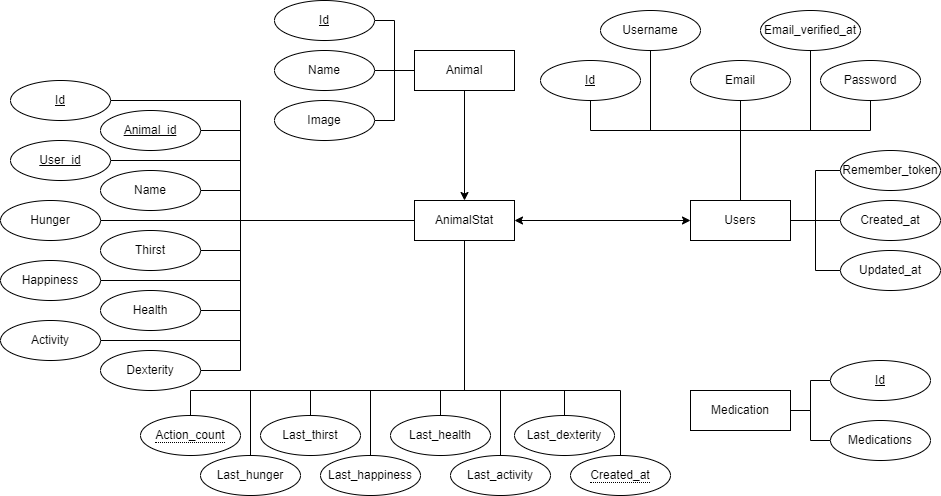

The diagram above was exported from draw.io. Its source (the exported page's mxGraphModel, read from the mxfile embedded in the PNG):
<mxGraphModel dx="1393" dy="797" grid="1" gridSize="10" guides="1" tooltips="1" connect="1" arrows="1" fold="1" page="1" pageScale="1" pageWidth="827" pageHeight="1169" math="0" shadow="0">
  <root>
    <mxCell id="0" />
    <mxCell id="1" parent="0" />
    <mxCell id="Lf-BXiMZnmoBHZLTrXXf-74" style="edgeStyle=orthogonalEdgeStyle;rounded=0;orthogonalLoop=1;jettySize=auto;html=1;entryX=0.5;entryY=0;entryDx=0;entryDy=0;endArrow=classic;endFill=1;" edge="1" parent="1" source="Lf-BXiMZnmoBHZLTrXXf-1" target="Lf-BXiMZnmoBHZLTrXXf-2">
      <mxGeometry relative="1" as="geometry" />
    </mxCell>
    <mxCell id="Lf-BXiMZnmoBHZLTrXXf-1" value="Animal" style="whiteSpace=wrap;html=1;align=center;" vertex="1" parent="1">
      <mxGeometry x="414" y="180" width="100" height="40" as="geometry" />
    </mxCell>
    <mxCell id="Lf-BXiMZnmoBHZLTrXXf-47" style="edgeStyle=orthogonalEdgeStyle;rounded=0;orthogonalLoop=1;jettySize=auto;html=1;entryX=1;entryY=0.5;entryDx=0;entryDy=0;endArrow=none;endFill=0;" edge="1" parent="1" source="Lf-BXiMZnmoBHZLTrXXf-2" target="Lf-BXiMZnmoBHZLTrXXf-37">
      <mxGeometry relative="1" as="geometry">
        <Array as="points">
          <mxPoint x="240" y="350" />
          <mxPoint x="240" y="230" />
        </Array>
      </mxGeometry>
    </mxCell>
    <mxCell id="Lf-BXiMZnmoBHZLTrXXf-48" style="edgeStyle=orthogonalEdgeStyle;rounded=0;orthogonalLoop=1;jettySize=auto;html=1;entryX=1;entryY=0.5;entryDx=0;entryDy=0;endArrow=none;endFill=0;" edge="1" parent="1" source="Lf-BXiMZnmoBHZLTrXXf-2" target="Lf-BXiMZnmoBHZLTrXXf-39">
      <mxGeometry relative="1" as="geometry">
        <Array as="points">
          <mxPoint x="240" y="350" />
          <mxPoint x="240" y="260" />
        </Array>
      </mxGeometry>
    </mxCell>
    <mxCell id="Lf-BXiMZnmoBHZLTrXXf-55" style="edgeStyle=orthogonalEdgeStyle;rounded=0;orthogonalLoop=1;jettySize=auto;html=1;entryX=1;entryY=0.5;entryDx=0;entryDy=0;endArrow=none;endFill=0;" edge="1" parent="1" source="Lf-BXiMZnmoBHZLTrXXf-2" target="Lf-BXiMZnmoBHZLTrXXf-43">
      <mxGeometry relative="1" as="geometry">
        <Array as="points">
          <mxPoint x="240" y="350" />
          <mxPoint x="240" y="410" />
        </Array>
      </mxGeometry>
    </mxCell>
    <mxCell id="Lf-BXiMZnmoBHZLTrXXf-56" style="edgeStyle=orthogonalEdgeStyle;rounded=0;orthogonalLoop=1;jettySize=auto;html=1;entryX=1;entryY=0.5;entryDx=0;entryDy=0;endArrow=none;endFill=0;" edge="1" parent="1" source="Lf-BXiMZnmoBHZLTrXXf-2" target="Lf-BXiMZnmoBHZLTrXXf-41">
      <mxGeometry relative="1" as="geometry">
        <Array as="points">
          <mxPoint x="260" y="350" />
          <mxPoint x="260" y="350" />
        </Array>
      </mxGeometry>
    </mxCell>
    <mxCell id="Lf-BXiMZnmoBHZLTrXXf-64" style="edgeStyle=orthogonalEdgeStyle;rounded=0;orthogonalLoop=1;jettySize=auto;html=1;entryX=0.5;entryY=0;entryDx=0;entryDy=0;endArrow=none;endFill=0;" edge="1" parent="1" source="Lf-BXiMZnmoBHZLTrXXf-2" target="Lf-BXiMZnmoBHZLTrXXf-57">
      <mxGeometry relative="1" as="geometry">
        <Array as="points">
          <mxPoint x="464" y="520" />
          <mxPoint x="190" y="520" />
        </Array>
      </mxGeometry>
    </mxCell>
    <mxCell id="Lf-BXiMZnmoBHZLTrXXf-65" style="edgeStyle=orthogonalEdgeStyle;rounded=0;orthogonalLoop=1;jettySize=auto;html=1;entryX=0.5;entryY=0;entryDx=0;entryDy=0;endArrow=none;endFill=0;" edge="1" parent="1" source="Lf-BXiMZnmoBHZLTrXXf-2" target="Lf-BXiMZnmoBHZLTrXXf-58">
      <mxGeometry relative="1" as="geometry">
        <Array as="points">
          <mxPoint x="464" y="520" />
          <mxPoint x="250" y="520" />
        </Array>
      </mxGeometry>
    </mxCell>
    <mxCell id="Lf-BXiMZnmoBHZLTrXXf-73" style="edgeStyle=orthogonalEdgeStyle;rounded=0;orthogonalLoop=1;jettySize=auto;html=1;entryX=0;entryY=0.5;entryDx=0;entryDy=0;endArrow=classic;endFill=1;startArrow=classic;startFill=1;" edge="1" parent="1" source="Lf-BXiMZnmoBHZLTrXXf-2" target="Lf-BXiMZnmoBHZLTrXXf-4">
      <mxGeometry relative="1" as="geometry" />
    </mxCell>
    <mxCell id="Lf-BXiMZnmoBHZLTrXXf-2" value="AnimalStat" style="whiteSpace=wrap;html=1;align=center;" vertex="1" parent="1">
      <mxGeometry x="414" y="330" width="100" height="40" as="geometry" />
    </mxCell>
    <mxCell id="Lf-BXiMZnmoBHZLTrXXf-3" value="Medication" style="whiteSpace=wrap;html=1;align=center;" vertex="1" parent="1">
      <mxGeometry x="690" y="520" width="100" height="40" as="geometry" />
    </mxCell>
    <mxCell id="Lf-BXiMZnmoBHZLTrXXf-4" value="Users" style="whiteSpace=wrap;html=1;align=center;" vertex="1" parent="1">
      <mxGeometry x="690" y="330" width="100" height="40" as="geometry" />
    </mxCell>
    <mxCell id="Lf-BXiMZnmoBHZLTrXXf-10" style="edgeStyle=orthogonalEdgeStyle;rounded=0;orthogonalLoop=1;jettySize=auto;html=1;entryX=0;entryY=0.5;entryDx=0;entryDy=0;endArrow=none;endFill=0;" edge="1" parent="1" source="Lf-BXiMZnmoBHZLTrXXf-5" target="Lf-BXiMZnmoBHZLTrXXf-1">
      <mxGeometry relative="1" as="geometry" />
    </mxCell>
    <mxCell id="Lf-BXiMZnmoBHZLTrXXf-5" value="&lt;u&gt;Id&lt;/u&gt;" style="ellipse;whiteSpace=wrap;html=1;align=center;" vertex="1" parent="1">
      <mxGeometry x="274" y="130" width="100" height="40" as="geometry" />
    </mxCell>
    <mxCell id="Lf-BXiMZnmoBHZLTrXXf-9" style="edgeStyle=orthogonalEdgeStyle;rounded=0;orthogonalLoop=1;jettySize=auto;html=1;entryX=0;entryY=0.5;entryDx=0;entryDy=0;endArrow=none;endFill=0;" edge="1" parent="1" source="Lf-BXiMZnmoBHZLTrXXf-6" target="Lf-BXiMZnmoBHZLTrXXf-1">
      <mxGeometry relative="1" as="geometry" />
    </mxCell>
    <mxCell id="Lf-BXiMZnmoBHZLTrXXf-6" value="Name" style="ellipse;whiteSpace=wrap;html=1;align=center;" vertex="1" parent="1">
      <mxGeometry x="274" y="180" width="100" height="40" as="geometry" />
    </mxCell>
    <mxCell id="Lf-BXiMZnmoBHZLTrXXf-8" style="edgeStyle=orthogonalEdgeStyle;rounded=0;orthogonalLoop=1;jettySize=auto;html=1;entryX=0;entryY=0.5;entryDx=0;entryDy=0;endArrow=none;endFill=0;" edge="1" parent="1" source="Lf-BXiMZnmoBHZLTrXXf-7" target="Lf-BXiMZnmoBHZLTrXXf-1">
      <mxGeometry relative="1" as="geometry" />
    </mxCell>
    <mxCell id="Lf-BXiMZnmoBHZLTrXXf-7" value="Image" style="ellipse;whiteSpace=wrap;html=1;align=center;" vertex="1" parent="1">
      <mxGeometry x="274" y="230" width="100" height="40" as="geometry" />
    </mxCell>
    <mxCell id="Lf-BXiMZnmoBHZLTrXXf-18" style="edgeStyle=orthogonalEdgeStyle;rounded=0;orthogonalLoop=1;jettySize=auto;html=1;endArrow=none;endFill=0;" edge="1" parent="1" source="Lf-BXiMZnmoBHZLTrXXf-15" target="Lf-BXiMZnmoBHZLTrXXf-3">
      <mxGeometry relative="1" as="geometry" />
    </mxCell>
    <mxCell id="Lf-BXiMZnmoBHZLTrXXf-15" value="Medications" style="ellipse;whiteSpace=wrap;html=1;align=center;" vertex="1" parent="1">
      <mxGeometry x="830" y="550" width="100" height="40" as="geometry" />
    </mxCell>
    <mxCell id="Lf-BXiMZnmoBHZLTrXXf-19" style="edgeStyle=orthogonalEdgeStyle;rounded=0;orthogonalLoop=1;jettySize=auto;html=1;entryX=1;entryY=0.5;entryDx=0;entryDy=0;endArrow=none;endFill=0;" edge="1" parent="1" source="Lf-BXiMZnmoBHZLTrXXf-16" target="Lf-BXiMZnmoBHZLTrXXf-3">
      <mxGeometry relative="1" as="geometry" />
    </mxCell>
    <mxCell id="Lf-BXiMZnmoBHZLTrXXf-16" value="&lt;u&gt;Id&lt;/u&gt;" style="ellipse;whiteSpace=wrap;html=1;align=center;" vertex="1" parent="1">
      <mxGeometry x="830" y="490" width="100" height="40" as="geometry" />
    </mxCell>
    <mxCell id="Lf-BXiMZnmoBHZLTrXXf-17" style="edgeStyle=orthogonalEdgeStyle;rounded=0;orthogonalLoop=1;jettySize=auto;html=1;exitX=0.5;exitY=1;exitDx=0;exitDy=0;" edge="1" parent="1" source="Lf-BXiMZnmoBHZLTrXXf-15" target="Lf-BXiMZnmoBHZLTrXXf-15">
      <mxGeometry relative="1" as="geometry" />
    </mxCell>
    <mxCell id="Lf-BXiMZnmoBHZLTrXXf-28" style="edgeStyle=orthogonalEdgeStyle;rounded=0;orthogonalLoop=1;jettySize=auto;html=1;entryX=0.5;entryY=0;entryDx=0;entryDy=0;endArrow=none;endFill=0;" edge="1" parent="1" source="Lf-BXiMZnmoBHZLTrXXf-20" target="Lf-BXiMZnmoBHZLTrXXf-4">
      <mxGeometry relative="1" as="geometry">
        <Array as="points">
          <mxPoint x="590" y="260" />
          <mxPoint x="740" y="260" />
        </Array>
      </mxGeometry>
    </mxCell>
    <mxCell id="Lf-BXiMZnmoBHZLTrXXf-20" value="&lt;u&gt;Id&lt;/u&gt;" style="ellipse;whiteSpace=wrap;html=1;align=center;" vertex="1" parent="1">
      <mxGeometry x="540" y="190" width="100" height="40" as="geometry" />
    </mxCell>
    <mxCell id="Lf-BXiMZnmoBHZLTrXXf-33" style="edgeStyle=orthogonalEdgeStyle;rounded=0;orthogonalLoop=1;jettySize=auto;html=1;entryX=1;entryY=0.5;entryDx=0;entryDy=0;endArrow=none;endFill=0;" edge="1" parent="1" source="Lf-BXiMZnmoBHZLTrXXf-21" target="Lf-BXiMZnmoBHZLTrXXf-4">
      <mxGeometry relative="1" as="geometry" />
    </mxCell>
    <mxCell id="Lf-BXiMZnmoBHZLTrXXf-21" value="Updated_at" style="ellipse;whiteSpace=wrap;html=1;align=center;" vertex="1" parent="1">
      <mxGeometry x="840" y="380" width="100" height="40" as="geometry" />
    </mxCell>
    <mxCell id="Lf-BXiMZnmoBHZLTrXXf-34" style="edgeStyle=orthogonalEdgeStyle;rounded=0;orthogonalLoop=1;jettySize=auto;html=1;entryX=1;entryY=0.5;entryDx=0;entryDy=0;endArrow=none;endFill=0;" edge="1" parent="1" source="Lf-BXiMZnmoBHZLTrXXf-22" target="Lf-BXiMZnmoBHZLTrXXf-4">
      <mxGeometry relative="1" as="geometry" />
    </mxCell>
    <mxCell id="Lf-BXiMZnmoBHZLTrXXf-22" value="Created_at" style="ellipse;whiteSpace=wrap;html=1;align=center;" vertex="1" parent="1">
      <mxGeometry x="840" y="330" width="100" height="40" as="geometry" />
    </mxCell>
    <mxCell id="Lf-BXiMZnmoBHZLTrXXf-35" style="edgeStyle=orthogonalEdgeStyle;rounded=0;orthogonalLoop=1;jettySize=auto;html=1;entryX=1;entryY=0.5;entryDx=0;entryDy=0;endArrow=none;endFill=0;" edge="1" parent="1" source="Lf-BXiMZnmoBHZLTrXXf-23" target="Lf-BXiMZnmoBHZLTrXXf-4">
      <mxGeometry relative="1" as="geometry" />
    </mxCell>
    <mxCell id="Lf-BXiMZnmoBHZLTrXXf-23" value="Remember_token" style="ellipse;whiteSpace=wrap;html=1;align=center;" vertex="1" parent="1">
      <mxGeometry x="840" y="280" width="100" height="40" as="geometry" />
    </mxCell>
    <mxCell id="Lf-BXiMZnmoBHZLTrXXf-32" style="edgeStyle=orthogonalEdgeStyle;rounded=0;orthogonalLoop=1;jettySize=auto;html=1;entryX=0.5;entryY=0;entryDx=0;entryDy=0;endArrow=none;endFill=0;" edge="1" parent="1" source="Lf-BXiMZnmoBHZLTrXXf-24" target="Lf-BXiMZnmoBHZLTrXXf-4">
      <mxGeometry relative="1" as="geometry">
        <Array as="points">
          <mxPoint x="870" y="260" />
          <mxPoint x="740" y="260" />
        </Array>
      </mxGeometry>
    </mxCell>
    <mxCell id="Lf-BXiMZnmoBHZLTrXXf-24" value="Password" style="ellipse;whiteSpace=wrap;html=1;align=center;" vertex="1" parent="1">
      <mxGeometry x="820" y="190" width="100" height="40" as="geometry" />
    </mxCell>
    <mxCell id="Lf-BXiMZnmoBHZLTrXXf-31" style="edgeStyle=orthogonalEdgeStyle;rounded=0;orthogonalLoop=1;jettySize=auto;html=1;entryX=0.5;entryY=0;entryDx=0;entryDy=0;endArrow=none;endFill=0;" edge="1" parent="1" source="Lf-BXiMZnmoBHZLTrXXf-25" target="Lf-BXiMZnmoBHZLTrXXf-4">
      <mxGeometry relative="1" as="geometry">
        <Array as="points">
          <mxPoint x="810" y="260" />
          <mxPoint x="740" y="260" />
        </Array>
      </mxGeometry>
    </mxCell>
    <mxCell id="Lf-BXiMZnmoBHZLTrXXf-25" value="Email_verified_at" style="ellipse;whiteSpace=wrap;html=1;align=center;" vertex="1" parent="1">
      <mxGeometry x="760" y="140" width="100" height="40" as="geometry" />
    </mxCell>
    <mxCell id="Lf-BXiMZnmoBHZLTrXXf-30" style="edgeStyle=orthogonalEdgeStyle;rounded=0;orthogonalLoop=1;jettySize=auto;html=1;entryX=0.5;entryY=0;entryDx=0;entryDy=0;endArrow=none;endFill=0;" edge="1" parent="1" source="Lf-BXiMZnmoBHZLTrXXf-26" target="Lf-BXiMZnmoBHZLTrXXf-4">
      <mxGeometry relative="1" as="geometry" />
    </mxCell>
    <mxCell id="Lf-BXiMZnmoBHZLTrXXf-26" value="Email" style="ellipse;whiteSpace=wrap;html=1;align=center;" vertex="1" parent="1">
      <mxGeometry x="690" y="190" width="100" height="40" as="geometry" />
    </mxCell>
    <mxCell id="Lf-BXiMZnmoBHZLTrXXf-29" style="edgeStyle=orthogonalEdgeStyle;rounded=0;orthogonalLoop=1;jettySize=auto;html=1;entryX=0.5;entryY=0;entryDx=0;entryDy=0;endArrow=none;endFill=0;" edge="1" parent="1" source="Lf-BXiMZnmoBHZLTrXXf-27" target="Lf-BXiMZnmoBHZLTrXXf-4">
      <mxGeometry relative="1" as="geometry">
        <Array as="points">
          <mxPoint x="650" y="260" />
          <mxPoint x="740" y="260" />
        </Array>
      </mxGeometry>
    </mxCell>
    <mxCell id="Lf-BXiMZnmoBHZLTrXXf-27" value="Username" style="ellipse;whiteSpace=wrap;html=1;align=center;" vertex="1" parent="1">
      <mxGeometry x="600" y="140" width="100" height="40" as="geometry" />
    </mxCell>
    <mxCell id="Lf-BXiMZnmoBHZLTrXXf-37" value="&lt;u&gt;Id&lt;/u&gt;" style="ellipse;whiteSpace=wrap;html=1;align=center;" vertex="1" parent="1">
      <mxGeometry x="10" y="210" width="100" height="40" as="geometry" />
    </mxCell>
    <mxCell id="Lf-BXiMZnmoBHZLTrXXf-50" style="edgeStyle=orthogonalEdgeStyle;rounded=0;orthogonalLoop=1;jettySize=auto;html=1;entryX=0;entryY=0.5;entryDx=0;entryDy=0;endArrow=none;endFill=0;" edge="1" parent="1" source="Lf-BXiMZnmoBHZLTrXXf-38" target="Lf-BXiMZnmoBHZLTrXXf-2">
      <mxGeometry relative="1" as="geometry">
        <Array as="points">
          <mxPoint x="240" y="320" />
          <mxPoint x="240" y="350" />
        </Array>
      </mxGeometry>
    </mxCell>
    <mxCell id="Lf-BXiMZnmoBHZLTrXXf-38" value="Name" style="ellipse;whiteSpace=wrap;html=1;align=center;" vertex="1" parent="1">
      <mxGeometry x="100" y="300" width="100" height="40" as="geometry" />
    </mxCell>
    <mxCell id="Lf-BXiMZnmoBHZLTrXXf-39" value="&lt;u&gt;Animal_id&lt;/u&gt;" style="ellipse;whiteSpace=wrap;html=1;align=center;" vertex="1" parent="1">
      <mxGeometry x="100" y="240" width="100" height="40" as="geometry" />
    </mxCell>
    <mxCell id="Lf-BXiMZnmoBHZLTrXXf-49" style="edgeStyle=orthogonalEdgeStyle;rounded=0;orthogonalLoop=1;jettySize=auto;html=1;entryX=0;entryY=0.5;entryDx=0;entryDy=0;endArrow=none;endFill=0;" edge="1" parent="1" source="Lf-BXiMZnmoBHZLTrXXf-40" target="Lf-BXiMZnmoBHZLTrXXf-2">
      <mxGeometry relative="1" as="geometry">
        <Array as="points">
          <mxPoint x="240" y="290" />
          <mxPoint x="240" y="350" />
        </Array>
      </mxGeometry>
    </mxCell>
    <mxCell id="Lf-BXiMZnmoBHZLTrXXf-40" value="&lt;u&gt;User_id&lt;/u&gt;" style="ellipse;whiteSpace=wrap;html=1;align=center;" vertex="1" parent="1">
      <mxGeometry x="10" y="270" width="100" height="40" as="geometry" />
    </mxCell>
    <mxCell id="Lf-BXiMZnmoBHZLTrXXf-41" value="Hunger" style="ellipse;whiteSpace=wrap;html=1;align=center;" vertex="1" parent="1">
      <mxGeometry y="330" width="100" height="40" as="geometry" />
    </mxCell>
    <mxCell id="Lf-BXiMZnmoBHZLTrXXf-51" style="edgeStyle=orthogonalEdgeStyle;rounded=0;orthogonalLoop=1;jettySize=auto;html=1;entryX=0;entryY=0.5;entryDx=0;entryDy=0;endArrow=none;endFill=0;" edge="1" parent="1" source="Lf-BXiMZnmoBHZLTrXXf-42" target="Lf-BXiMZnmoBHZLTrXXf-2">
      <mxGeometry relative="1" as="geometry">
        <Array as="points">
          <mxPoint x="240" y="380" />
          <mxPoint x="240" y="350" />
        </Array>
      </mxGeometry>
    </mxCell>
    <mxCell id="Lf-BXiMZnmoBHZLTrXXf-42" value="Thirst" style="ellipse;whiteSpace=wrap;html=1;align=center;" vertex="1" parent="1">
      <mxGeometry x="100" y="360" width="100" height="40" as="geometry" />
    </mxCell>
    <mxCell id="Lf-BXiMZnmoBHZLTrXXf-43" value="Happiness" style="ellipse;whiteSpace=wrap;html=1;align=center;" vertex="1" parent="1">
      <mxGeometry y="390" width="100" height="40" as="geometry" />
    </mxCell>
    <mxCell id="Lf-BXiMZnmoBHZLTrXXf-52" style="edgeStyle=orthogonalEdgeStyle;rounded=0;orthogonalLoop=1;jettySize=auto;html=1;entryX=0;entryY=0.5;entryDx=0;entryDy=0;endArrow=none;endFill=0;" edge="1" parent="1" source="Lf-BXiMZnmoBHZLTrXXf-44" target="Lf-BXiMZnmoBHZLTrXXf-2">
      <mxGeometry relative="1" as="geometry">
        <Array as="points">
          <mxPoint x="240" y="470" />
          <mxPoint x="240" y="350" />
        </Array>
      </mxGeometry>
    </mxCell>
    <mxCell id="Lf-BXiMZnmoBHZLTrXXf-44" value="Activity" style="ellipse;whiteSpace=wrap;html=1;align=center;" vertex="1" parent="1">
      <mxGeometry y="450" width="100" height="40" as="geometry" />
    </mxCell>
    <mxCell id="Lf-BXiMZnmoBHZLTrXXf-54" style="edgeStyle=orthogonalEdgeStyle;rounded=0;orthogonalLoop=1;jettySize=auto;html=1;entryX=0;entryY=0.5;entryDx=0;entryDy=0;endArrow=none;endFill=0;" edge="1" parent="1" source="Lf-BXiMZnmoBHZLTrXXf-45" target="Lf-BXiMZnmoBHZLTrXXf-2">
      <mxGeometry relative="1" as="geometry">
        <Array as="points">
          <mxPoint x="240" y="440" />
          <mxPoint x="240" y="350" />
        </Array>
      </mxGeometry>
    </mxCell>
    <mxCell id="Lf-BXiMZnmoBHZLTrXXf-45" value="Health" style="ellipse;whiteSpace=wrap;html=1;align=center;" vertex="1" parent="1">
      <mxGeometry x="100" y="420" width="100" height="40" as="geometry" />
    </mxCell>
    <mxCell id="Lf-BXiMZnmoBHZLTrXXf-53" style="edgeStyle=orthogonalEdgeStyle;rounded=0;orthogonalLoop=1;jettySize=auto;html=1;entryX=0;entryY=0.5;entryDx=0;entryDy=0;endArrow=none;endFill=0;" edge="1" parent="1" source="Lf-BXiMZnmoBHZLTrXXf-46" target="Lf-BXiMZnmoBHZLTrXXf-2">
      <mxGeometry relative="1" as="geometry">
        <Array as="points">
          <mxPoint x="240" y="500" />
          <mxPoint x="240" y="350" />
        </Array>
      </mxGeometry>
    </mxCell>
    <mxCell id="Lf-BXiMZnmoBHZLTrXXf-46" value="Dexterity" style="ellipse;whiteSpace=wrap;html=1;align=center;" vertex="1" parent="1">
      <mxGeometry x="100" y="480" width="100" height="40" as="geometry" />
    </mxCell>
    <mxCell id="Lf-BXiMZnmoBHZLTrXXf-57" value="&lt;span style=&quot;border-bottom: 1px dotted&quot;&gt;Action_count&lt;/span&gt;" style="ellipse;whiteSpace=wrap;html=1;align=center;" vertex="1" parent="1">
      <mxGeometry x="140" y="545" width="100" height="40" as="geometry" />
    </mxCell>
    <mxCell id="Lf-BXiMZnmoBHZLTrXXf-58" value="Last_hunger" style="ellipse;whiteSpace=wrap;html=1;align=center;" vertex="1" parent="1">
      <mxGeometry x="200" y="585" width="100" height="40" as="geometry" />
    </mxCell>
    <mxCell id="Lf-BXiMZnmoBHZLTrXXf-66" style="edgeStyle=orthogonalEdgeStyle;rounded=0;orthogonalLoop=1;jettySize=auto;html=1;entryX=0.5;entryY=1;entryDx=0;entryDy=0;endArrow=none;endFill=0;" edge="1" parent="1" source="Lf-BXiMZnmoBHZLTrXXf-59" target="Lf-BXiMZnmoBHZLTrXXf-2">
      <mxGeometry relative="1" as="geometry">
        <Array as="points">
          <mxPoint x="310" y="520" />
          <mxPoint x="464" y="520" />
        </Array>
      </mxGeometry>
    </mxCell>
    <mxCell id="Lf-BXiMZnmoBHZLTrXXf-59" value="Last_thirst" style="ellipse;whiteSpace=wrap;html=1;align=center;" vertex="1" parent="1">
      <mxGeometry x="260" y="545" width="100" height="40" as="geometry" />
    </mxCell>
    <mxCell id="Lf-BXiMZnmoBHZLTrXXf-67" style="edgeStyle=orthogonalEdgeStyle;rounded=0;orthogonalLoop=1;jettySize=auto;html=1;entryX=0.5;entryY=1;entryDx=0;entryDy=0;endArrow=none;endFill=0;" edge="1" parent="1" source="Lf-BXiMZnmoBHZLTrXXf-60" target="Lf-BXiMZnmoBHZLTrXXf-2">
      <mxGeometry relative="1" as="geometry">
        <Array as="points">
          <mxPoint x="370" y="520" />
          <mxPoint x="464" y="520" />
        </Array>
      </mxGeometry>
    </mxCell>
    <mxCell id="Lf-BXiMZnmoBHZLTrXXf-60" value="Last_happiness" style="ellipse;whiteSpace=wrap;html=1;align=center;" vertex="1" parent="1">
      <mxGeometry x="320" y="585" width="100" height="40" as="geometry" />
    </mxCell>
    <mxCell id="Lf-BXiMZnmoBHZLTrXXf-68" style="edgeStyle=orthogonalEdgeStyle;rounded=0;orthogonalLoop=1;jettySize=auto;html=1;entryX=0.5;entryY=1;entryDx=0;entryDy=0;endArrow=none;endFill=0;" edge="1" parent="1" source="Lf-BXiMZnmoBHZLTrXXf-61" target="Lf-BXiMZnmoBHZLTrXXf-2">
      <mxGeometry relative="1" as="geometry">
        <Array as="points">
          <mxPoint x="440" y="520" />
          <mxPoint x="464" y="520" />
        </Array>
      </mxGeometry>
    </mxCell>
    <mxCell id="Lf-BXiMZnmoBHZLTrXXf-61" value="Last_health" style="ellipse;whiteSpace=wrap;html=1;align=center;" vertex="1" parent="1">
      <mxGeometry x="390" y="545" width="100" height="40" as="geometry" />
    </mxCell>
    <mxCell id="Lf-BXiMZnmoBHZLTrXXf-69" style="edgeStyle=orthogonalEdgeStyle;rounded=0;orthogonalLoop=1;jettySize=auto;html=1;entryX=0.5;entryY=1;entryDx=0;entryDy=0;endArrow=none;endFill=0;" edge="1" parent="1" source="Lf-BXiMZnmoBHZLTrXXf-62" target="Lf-BXiMZnmoBHZLTrXXf-2">
      <mxGeometry relative="1" as="geometry">
        <Array as="points">
          <mxPoint x="500" y="520" />
          <mxPoint x="464" y="520" />
        </Array>
      </mxGeometry>
    </mxCell>
    <mxCell id="Lf-BXiMZnmoBHZLTrXXf-62" value="Last_activity" style="ellipse;whiteSpace=wrap;html=1;align=center;" vertex="1" parent="1">
      <mxGeometry x="450" y="585" width="100" height="40" as="geometry" />
    </mxCell>
    <mxCell id="Lf-BXiMZnmoBHZLTrXXf-70" style="edgeStyle=orthogonalEdgeStyle;rounded=0;orthogonalLoop=1;jettySize=auto;html=1;entryX=0.5;entryY=1;entryDx=0;entryDy=0;endArrow=none;endFill=0;" edge="1" parent="1" source="Lf-BXiMZnmoBHZLTrXXf-63" target="Lf-BXiMZnmoBHZLTrXXf-2">
      <mxGeometry relative="1" as="geometry">
        <Array as="points">
          <mxPoint x="564" y="520" />
          <mxPoint x="464" y="520" />
        </Array>
      </mxGeometry>
    </mxCell>
    <mxCell id="Lf-BXiMZnmoBHZLTrXXf-63" value="Last_dexterity" style="ellipse;whiteSpace=wrap;html=1;align=center;" vertex="1" parent="1">
      <mxGeometry x="514" y="545" width="100" height="40" as="geometry" />
    </mxCell>
    <mxCell id="Lf-BXiMZnmoBHZLTrXXf-72" style="edgeStyle=orthogonalEdgeStyle;rounded=0;orthogonalLoop=1;jettySize=auto;html=1;entryX=0.5;entryY=1;entryDx=0;entryDy=0;endArrow=none;endFill=0;" edge="1" parent="1" source="Lf-BXiMZnmoBHZLTrXXf-71" target="Lf-BXiMZnmoBHZLTrXXf-2">
      <mxGeometry relative="1" as="geometry">
        <Array as="points">
          <mxPoint x="620" y="520" />
          <mxPoint x="464" y="520" />
        </Array>
      </mxGeometry>
    </mxCell>
    <mxCell id="Lf-BXiMZnmoBHZLTrXXf-71" value="&lt;span style=&quot;border-bottom: 1px dotted&quot;&gt;Created_at&lt;/span&gt;" style="ellipse;whiteSpace=wrap;html=1;align=center;" vertex="1" parent="1">
      <mxGeometry x="570" y="585" width="100" height="40" as="geometry" />
    </mxCell>
  </root>
</mxGraphModel>